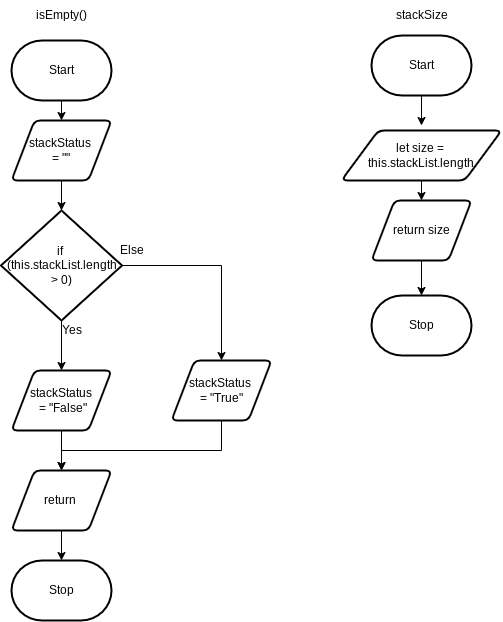

The diagram above was exported from draw.io. Its source (the exported page's mxGraphModel, read from the mxfile embedded in the PNG):
<mxGraphModel dx="532" dy="444" grid="1" gridSize="10" guides="1" tooltips="1" connect="1" arrows="1" fold="1" page="1" pageScale="1" pageWidth="850" pageHeight="1100" math="0" shadow="0">
  <root>
    <mxCell id="0" />
    <mxCell id="1" parent="0" />
    <mxCell id="2" value="Stop" style="strokeWidth=2;html=1;shape=mxgraph.flowchart.terminator;whiteSpace=wrap;" vertex="1" parent="1">
      <mxGeometry x="100" y="590" width="100" height="60" as="geometry" />
    </mxCell>
    <mxCell id="10" style="edgeStyle=orthogonalEdgeStyle;html=1;entryX=0.5;entryY=0;entryDx=0;entryDy=0;rounded=0;" edge="1" parent="1" source="3" target="5">
      <mxGeometry relative="1" as="geometry" />
    </mxCell>
    <mxCell id="3" value="Start" style="strokeWidth=2;html=1;shape=mxgraph.flowchart.terminator;whiteSpace=wrap;" vertex="1" parent="1">
      <mxGeometry x="100" y="70" width="100" height="60" as="geometry" />
    </mxCell>
    <mxCell id="4" value="isEmpty()" style="text;html=1;align=center;verticalAlign=middle;resizable=0;points=[];autosize=1;strokeColor=none;fillColor=none;" vertex="1" parent="1">
      <mxGeometry x="115" y="30" width="70" height="30" as="geometry" />
    </mxCell>
    <mxCell id="11" style="edgeStyle=orthogonalEdgeStyle;rounded=0;html=1;entryX=0.5;entryY=0;entryDx=0;entryDy=0;entryPerimeter=0;" edge="1" parent="1" source="5" target="6">
      <mxGeometry relative="1" as="geometry" />
    </mxCell>
    <mxCell id="5" value="stackStatus &lt;br&gt;= &quot;&quot;" style="shape=parallelogram;html=1;strokeWidth=2;perimeter=parallelogramPerimeter;whiteSpace=wrap;rounded=1;arcSize=12;size=0.23;" vertex="1" parent="1">
      <mxGeometry x="100" y="150" width="100" height="60" as="geometry" />
    </mxCell>
    <mxCell id="12" style="edgeStyle=orthogonalEdgeStyle;rounded=0;html=1;entryX=0.5;entryY=0;entryDx=0;entryDy=0;" edge="1" parent="1" source="6" target="8">
      <mxGeometry relative="1" as="geometry" />
    </mxCell>
    <mxCell id="13" style="edgeStyle=orthogonalEdgeStyle;rounded=0;html=1;entryX=0.5;entryY=0;entryDx=0;entryDy=0;" edge="1" parent="1" source="6" target="7">
      <mxGeometry relative="1" as="geometry" />
    </mxCell>
    <mxCell id="6" value="if&amp;nbsp; (this.stackList.length &amp;gt; 0)" style="strokeWidth=2;html=1;shape=mxgraph.flowchart.decision;whiteSpace=wrap;" vertex="1" parent="1">
      <mxGeometry x="89.5" y="240" width="121" height="110" as="geometry" />
    </mxCell>
    <mxCell id="17" style="edgeStyle=orthogonalEdgeStyle;rounded=0;html=1;entryX=0.5;entryY=0;entryDx=0;entryDy=0;" edge="1" parent="1" source="7" target="9">
      <mxGeometry relative="1" as="geometry">
        <Array as="points">
          <mxPoint x="310" y="480" />
          <mxPoint x="150" y="480" />
        </Array>
      </mxGeometry>
    </mxCell>
    <mxCell id="7" value="stackStatus &lt;br&gt;= &quot;True&quot;" style="shape=parallelogram;html=1;strokeWidth=2;perimeter=parallelogramPerimeter;whiteSpace=wrap;rounded=1;arcSize=12;size=0.23;" vertex="1" parent="1">
      <mxGeometry x="260" y="390" width="100" height="60" as="geometry" />
    </mxCell>
    <mxCell id="16" style="edgeStyle=orthogonalEdgeStyle;rounded=0;html=1;" edge="1" parent="1" source="8" target="9">
      <mxGeometry relative="1" as="geometry" />
    </mxCell>
    <mxCell id="8" value="stackStatus&lt;br&gt;&amp;nbsp;= &quot;False&quot;" style="shape=parallelogram;html=1;strokeWidth=2;perimeter=parallelogramPerimeter;whiteSpace=wrap;rounded=1;arcSize=12;size=0.23;" vertex="1" parent="1">
      <mxGeometry x="100" y="400" width="100" height="60" as="geometry" />
    </mxCell>
    <mxCell id="18" style="edgeStyle=orthogonalEdgeStyle;rounded=0;html=1;" edge="1" parent="1" source="9" target="2">
      <mxGeometry relative="1" as="geometry" />
    </mxCell>
    <mxCell id="9" value="return&amp;nbsp;" style="shape=parallelogram;html=1;strokeWidth=2;perimeter=parallelogramPerimeter;whiteSpace=wrap;rounded=1;arcSize=12;size=0.23;" vertex="1" parent="1">
      <mxGeometry x="100" y="500" width="100" height="60" as="geometry" />
    </mxCell>
    <mxCell id="14" value="Yes" style="text;html=1;align=center;verticalAlign=middle;resizable=0;points=[];autosize=1;strokeColor=none;fillColor=none;" vertex="1" parent="1">
      <mxGeometry x="140" y="345" width="40" height="30" as="geometry" />
    </mxCell>
    <mxCell id="15" value="Else" style="text;html=1;align=center;verticalAlign=middle;resizable=0;points=[];autosize=1;strokeColor=none;fillColor=none;" vertex="1" parent="1">
      <mxGeometry x="195" y="265" width="50" height="30" as="geometry" />
    </mxCell>
    <mxCell id="20" value="Stop" style="strokeWidth=2;html=1;shape=mxgraph.flowchart.terminator;whiteSpace=wrap;" vertex="1" parent="1">
      <mxGeometry x="460" y="325" width="100" height="60" as="geometry" />
    </mxCell>
    <mxCell id="25" style="edgeStyle=orthogonalEdgeStyle;rounded=0;html=1;entryX=0.5;entryY=0;entryDx=0;entryDy=0;" edge="1" parent="1" source="21">
      <mxGeometry relative="1" as="geometry">
        <mxPoint x="510" y="155" as="targetPoint" />
      </mxGeometry>
    </mxCell>
    <mxCell id="21" value="Start" style="strokeWidth=2;html=1;shape=mxgraph.flowchart.terminator;whiteSpace=wrap;" vertex="1" parent="1">
      <mxGeometry x="460" y="65" width="100" height="60" as="geometry" />
    </mxCell>
    <mxCell id="22" value="stackSize" style="text;html=1;align=center;verticalAlign=middle;resizable=0;points=[];autosize=1;strokeColor=none;fillColor=none;" vertex="1" parent="1">
      <mxGeometry x="470" y="30" width="80" height="30" as="geometry" />
    </mxCell>
    <mxCell id="26" style="edgeStyle=orthogonalEdgeStyle;rounded=0;html=1;" edge="1" parent="1" target="24">
      <mxGeometry relative="1" as="geometry">
        <mxPoint x="510" y="205" as="sourcePoint" />
      </mxGeometry>
    </mxCell>
    <mxCell id="23" value="let size = &lt;br&gt;this.stackList.length" style="shape=parallelogram;html=1;strokeWidth=2;perimeter=parallelogramPerimeter;whiteSpace=wrap;rounded=1;arcSize=12;size=0.23;" vertex="1" parent="1">
      <mxGeometry x="430" y="160" width="160" height="50" as="geometry" />
    </mxCell>
    <mxCell id="27" style="edgeStyle=orthogonalEdgeStyle;rounded=0;html=1;" edge="1" parent="1" source="24" target="20">
      <mxGeometry relative="1" as="geometry" />
    </mxCell>
    <mxCell id="24" value="return size" style="shape=parallelogram;html=1;strokeWidth=2;perimeter=parallelogramPerimeter;whiteSpace=wrap;rounded=1;arcSize=12;size=0.23;" vertex="1" parent="1">
      <mxGeometry x="460" y="230" width="100" height="60" as="geometry" />
    </mxCell>
  </root>
</mxGraphModel>